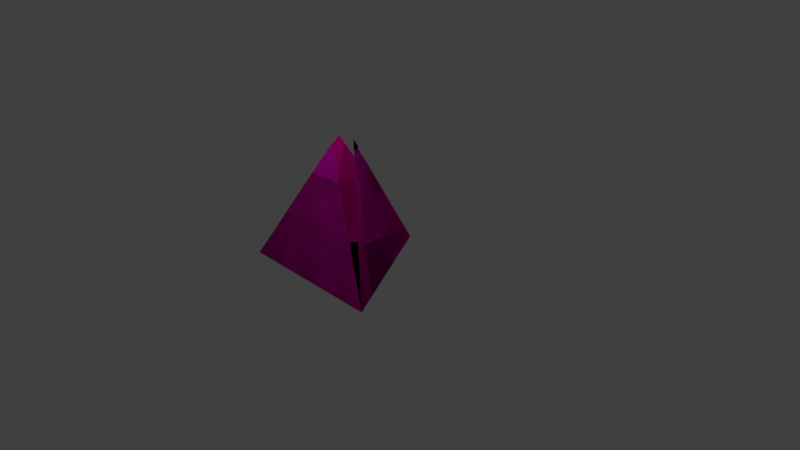 # Source: Tetraedro_novo3.blend  (saved by Blender 2.78.0; exported with 4.5.12 LTS)
import bpy
from mathutils import Matrix  # noqa: F401  (used for matrix-valued properties, if any)

bpy.ops.wm.read_factory_settings(use_empty=True)
scene = bpy.context.scene
scene.name = 'Scene'

# ---- collections
col_collection_1 = bpy.data.collections.new('Collection 1'); scene.collection.children.link(col_collection_1)

# ---- materials (node trees are filled in below, after node groups)
mat_material = bpy.data.materials.new('Material')
mat_material.alpha_threshold = 0.0
mat_material.use_transparent_shadow = False
mat_material.diffuse_color = (0.0, 0.0, 0.0, 1.0)
mat_material.roughness = 0.5
mat_material_001 = bpy.data.materials.new('Material.001')
mat_material_001.alpha_threshold = 0.0
mat_material_001.use_transparent_shadow = False
mat_material_001.diffuse_color = (0.8, 0.004721, 0.5248, 1.0)
mat_material_001.specular_color = (1.0, 0.002064, 0.002064)
mat_material_001.roughness = 0.5
mat_material_002 = bpy.data.materials.new('Material.002')
mat_material_002.alpha_threshold = 0.0
mat_material_002.use_transparent_shadow = False
mat_material_002.diffuse_color = (0.0, 0.0, 0.0, 1.0)
mat_material_002.roughness = 0.5

# ---- material node trees

# ---- world
world_world = bpy.data.worlds.new('World'); scene.world = world_world
world_world.color = (0.05088, 0.05088, 0.05088)
world_world.use_sun_shadow = False
world_world.sun_shadow_jitter_overblur = 0.0
world_world.cycles.sampling_method = 'MANUAL'

# ---- cameras
cam_camera = bpy.data.cameras.new('Camera')
cam_camera.clip_end = 100.0
cam_camera.lens = 35.0
cam_camera.sensor_width = 32.0
cam_camera.sensor_height = 18.0
cam_camera.ortho_scale = 7.314
cam_camera.dof.focus_distance = 0.0
cam_camera.dof.aperture_fstop = 128.0

# ---- lights
light_point = bpy.data.lights.new('Point', 'POINT')
light_point.transmission_factor = 0.0
light_point.energy = 100.0
light_point.shadow_buffer_clip_start = 0.5
light_point.shadow_soft_size = 0.1
light_point.shadow_maximum_resolution = 0.006
light_point.use_absolute_resolution = True
light_lamp = bpy.data.lights.new('Lamp', 'POINT')
light_lamp.transmission_factor = 0.0
light_lamp.cutoff_distance = 30.0
light_lamp.energy = 100.0
light_lamp.shadow_buffer_clip_start = 1.001
light_lamp.shadow_soft_size = 0.1
light_lamp.shadow_maximum_resolution = 0.006
light_lamp.use_absolute_resolution = True

# ---- meshes
me_plane_005 = bpy.data.meshes.new('Plane.005')
me_plane_005.from_pydata([(0.0, 1.733, 0.0), (0.0625, 1.625, 0.0), (-0.0625, 1.625, 0.0), (0.0, 1.733, 0.0), (0.0625, 1.625, 0.0), (-0.0625, 1.625, 0.0), (0.0625, 1.625, -0.01131), (4.662e-08, 1.733, -0.01131), (-0.0625, 1.625, -0.01131)], [], [(2, 1, 0), (5, 3, 4), (8, 6, 7), (5, 4, 6, 8), (3, 5, 8, 7), (4, 3, 7, 6)])
me_plane_005.materials.append(mat_material)
me_plane_005.materials.append(mat_material_001)
me_plane_005.use_remesh_preserve_volume = False
me_plane_005.use_remesh_preserve_attributes = False
me_plane_005.use_mirror_vertex_groups = False
me_plane_005.update()
me_plane_004 = bpy.data.meshes.new('Plane.004')
me_plane_004.from_pydata([(-1.0, 0.0, 0.0), (1.0, 0.0, 0.0), (0.0, 1.733, 0.0), (0.0, 1.733, 0.0), (-1.0, 0.0, 0.0), (1.0, 0.0, 0.0), (-0.5, 0.8667, 0.0), (0.0, 0.0, 0.0), (0.5, 0.8667, 0.0), (0.25, 1.3, 0.0), (-0.25, 1.3, 0.0), (0.0, 0.8667, 0.0), (0.125, 1.517, 0.0), (-0.125, 1.517, 0.0), (0.0, 1.3, 0.0), (0.0625, 1.625, 0.0), (-0.0625, 1.625, 0.0), (0.0, 1.517, 0.0)], [], [(0, 2, 1), (4, 7, 6), (1, 2, 3, 15, 12, 9, 8, 5), (0, 1, 5, 7, 4), (2, 0, 4, 6, 10, 13, 16, 3), (6, 11, 10), (6, 7, 8, 11), (7, 5, 8), (10, 14, 13), (10, 11, 9, 14), (11, 8, 9), (13, 17, 16), (13, 14, 12, 17), (14, 9, 12), (16, 17, 15), (17, 12, 15)])
me_plane_004.materials.append(mat_material_001)
me_plane_004.use_remesh_preserve_volume = False
me_plane_004.use_remesh_preserve_attributes = False
me_plane_004.use_mirror_vertex_groups = False
me_plane_004.update()
me_plane_003 = bpy.data.meshes.new('Plane.003')
me_plane_003.from_pydata([(-1.0, 2.98e-08, 0.0), (1.0, 2.98e-08, 0.0), (0.0, 1.733, 0.0), (0.0, 1.733, 0.0), (-1.0, 2.98e-08, 0.0), (1.0, 2.98e-08, 0.0)], [], [(0, 2, 1), (4, 5, 3), (1, 2, 3, 5), (0, 1, 5, 4), (2, 0, 4, 3)])
me_plane_003.materials.append(mat_material_001)
me_plane_003.use_remesh_preserve_volume = False
me_plane_003.use_remesh_preserve_attributes = False
me_plane_003.use_mirror_vertex_groups = False
me_plane_003.update()
me_plane_002 = bpy.data.meshes.new('Plane.002')
me_plane_002.from_pydata([(-1.5, -0.8667, 0.0), (0.5, -0.8667, 0.0), (-0.5, 0.8667, 0.0), (-0.5, 0.8667, 0.0), (-1.499, -0.8659, 0.0005574), (0.5, -0.8667, 0.0), (-1.0, 0.0, 0.0), (-0.5, -0.8667, 0.0), (0.0, 0.0, 0.0), (-1.25, -0.4334, 0.0), (-1.0, -0.8667, 0.0), (-0.75, -0.4334, 0.0), (-1.374, -0.6493, 0.0005574), (-1.249, -0.8659, 0.0005574), (-1.125, -0.65, 0.0), (-1.436, -0.7576, 0.0005574), (-1.374, -0.8659, 0.0005574), (-1.311, -0.7576, 0.0005574)], [], [(0, 2, 1), (4, 16, 15), (1, 2, 3, 8, 5), (0, 1, 5, 7, 10, 13, 16, 4), (2, 0, 4, 15, 12, 9, 6, 3), (6, 8, 3), (6, 11, 7, 8), (7, 5, 8), (9, 11, 6), (9, 14, 10, 11), (10, 7, 11), (12, 14, 9), (12, 17, 13, 14), (13, 10, 14), (15, 17, 12), (15, 16, 17), (16, 13, 17)])
me_plane_002.polygons.foreach_set('material_index', [0, 1, 0, 0, 0, 0, 0, 0, 0, 0, 0, 0, 0, 0, 0, 0, 0])
me_plane_002.materials.append(mat_material_001)
me_plane_002.materials.append(mat_material_002)
me_plane_002.use_remesh_preserve_volume = False
me_plane_002.use_remesh_preserve_attributes = False
me_plane_002.use_mirror_vertex_groups = False
me_plane_002.update()
me_plane_001 = bpy.data.meshes.new('Plane.001')
me_plane_001.from_pydata([], [], [])
me_plane_001.materials.append(mat_material)
me_plane_001.materials.append(mat_material_001)
me_plane_001.use_remesh_preserve_volume = False
me_plane_001.use_remesh_preserve_attributes = False
me_plane_001.use_mirror_vertex_groups = False
me_plane_001.update()
me_plane = bpy.data.meshes.new('Plane')
me_plane.from_pydata([(0.0, 0.0, 0.0), (2.0, 0.0, 0.0), (1.0, 1.733, 0.0), (1.0, 1.733, 0.0), (0.0, 0.0, 0.0), (2.0, 0.0, 0.0)], [], [(0, 2, 1), (4, 5, 3), (1, 2, 3, 5), (0, 1, 5, 4), (2, 0, 4, 3)])
me_plane.materials.append(mat_material_001)
me_plane.use_remesh_preserve_volume = False
me_plane.use_remesh_preserve_attributes = False
me_plane.use_mirror_vertex_groups = False
me_plane.update()

# ---- objects
ob_point = bpy.data.objects.new('Point', light_point)
ob_plane_005 = bpy.data.objects.new('Plane.005', me_plane_005)
ob_plane_004 = bpy.data.objects.new('Plane.004', me_plane_004)
ob_plane_003 = bpy.data.objects.new('Plane.003', me_plane_003)
ob_plane_002 = bpy.data.objects.new('Plane.002', me_plane_002)
ob_plane_001 = bpy.data.objects.new('Plane.001', me_plane_001)
ob_plane = bpy.data.objects.new('Plane', me_plane)
ob_lamp = bpy.data.objects.new('Lamp', light_lamp)
ob_camera = bpy.data.objects.new('Camera', cam_camera)

# ---- transforms, parenting, visibility, modifiers, constraints
ob_point.location = (-2.986, -0.3941, 3.067)
ob_point.lineart.crease_threshold = 0.0
ob_plane_005.location = (0.5003, -0.1338, 0.0)
ob_plane_005.rotation_euler = (1.81, -0.002293, -1.049)
ob_plane_005.lineart.crease_threshold = 0.0
ob_plane_004.location = (0.5003, -0.1338, 0.0)
ob_plane_004.rotation_euler = (1.81, -0.002293, -1.049)
ob_plane_004.lineart.crease_threshold = 0.0
ob_plane_003.location = (-0.5007, -0.1335, 0.0)
ob_plane_003.rotation_euler = (1.817, 0.007946, 1.05)
ob_plane_003.lineart.crease_threshold = 0.0
ob_plane_002.location = (-0.0005884, -1.0, 0.0)
ob_plane_002.rotation_mode = 'QUATERNION'
ob_plane_002.rotation_quaternion = (0.5151, -0.675, 0.3899, 0.2976)
ob_plane_002.lineart.crease_threshold = 0.0
ob_plane_001.location = (0.5003, -0.1338, 0.0)
ob_plane_001.rotation_euler = (1.81, -0.002293, -1.049)
ob_plane_001.lineart.crease_threshold = 0.0
ob_plane.location = (-1.0, -1.0, 0.0)
ob_plane.lineart.crease_threshold = 0.0
ob_lamp.location = (-0.00208, -0.4052, 3.606)
ob_lamp.rotation_euler = (0.6503, 0.05522, 1.866)
ob_lamp.lock_rotations_4d = False
ob_lamp.empty_display_type = 'ARROWS'
ob_lamp.color = (0.0, 0.0, 0.0, 0.0)
ob_lamp.lineart.crease_threshold = 0.0
ob_camera.location = (7.481, -6.508, 5.344)
ob_camera.rotation_euler = (1.109, 0.0, 0.8149)
ob_camera.lock_rotations_4d = False
ob_camera.empty_display_type = 'ARROWS'
ob_camera.color = (0.0, 0.0, 0.0, 0.0)
ob_camera.display_type = 'WIRE'
ob_camera.lineart.crease_threshold = 0.0

# ---- collection membership
col_collection_1.objects.link(ob_point)
col_collection_1.objects.link(ob_plane_005)
col_collection_1.objects.link(ob_plane_004)
col_collection_1.objects.link(ob_plane_003)
col_collection_1.objects.link(ob_plane_002)
col_collection_1.objects.link(ob_plane_001)
col_collection_1.objects.link(ob_plane)
col_collection_1.objects.link(ob_lamp)
col_collection_1.objects.link(ob_camera)

# ---- scene / render settings (as saved in the file)
scene.camera = ob_camera
scene.frame_start = 0; scene.frame_end = 50; scene.frame_set(7)
scene.render.engine = 'BLENDER_EEVEE_NEXT'
scene.render.resolution_percentage = 50
scene.render.dither_intensity = 0.0
scene.cycles.use_denoising = False
scene.cycles.samples = 128
scene.cycles.sampling_pattern = 'TABULATED_SOBOL'
scene.cycles.light_sampling_threshold = 0.0
scene.cycles.use_adaptive_sampling = False
scene.cycles.use_light_tree = False
scene.cycles.blur_glossy = 0.0
scene.cycles.sample_clamp_indirect = 0.0
scene.view_settings.view_transform = 'Standard'
bpy.context.view_layer.update()
